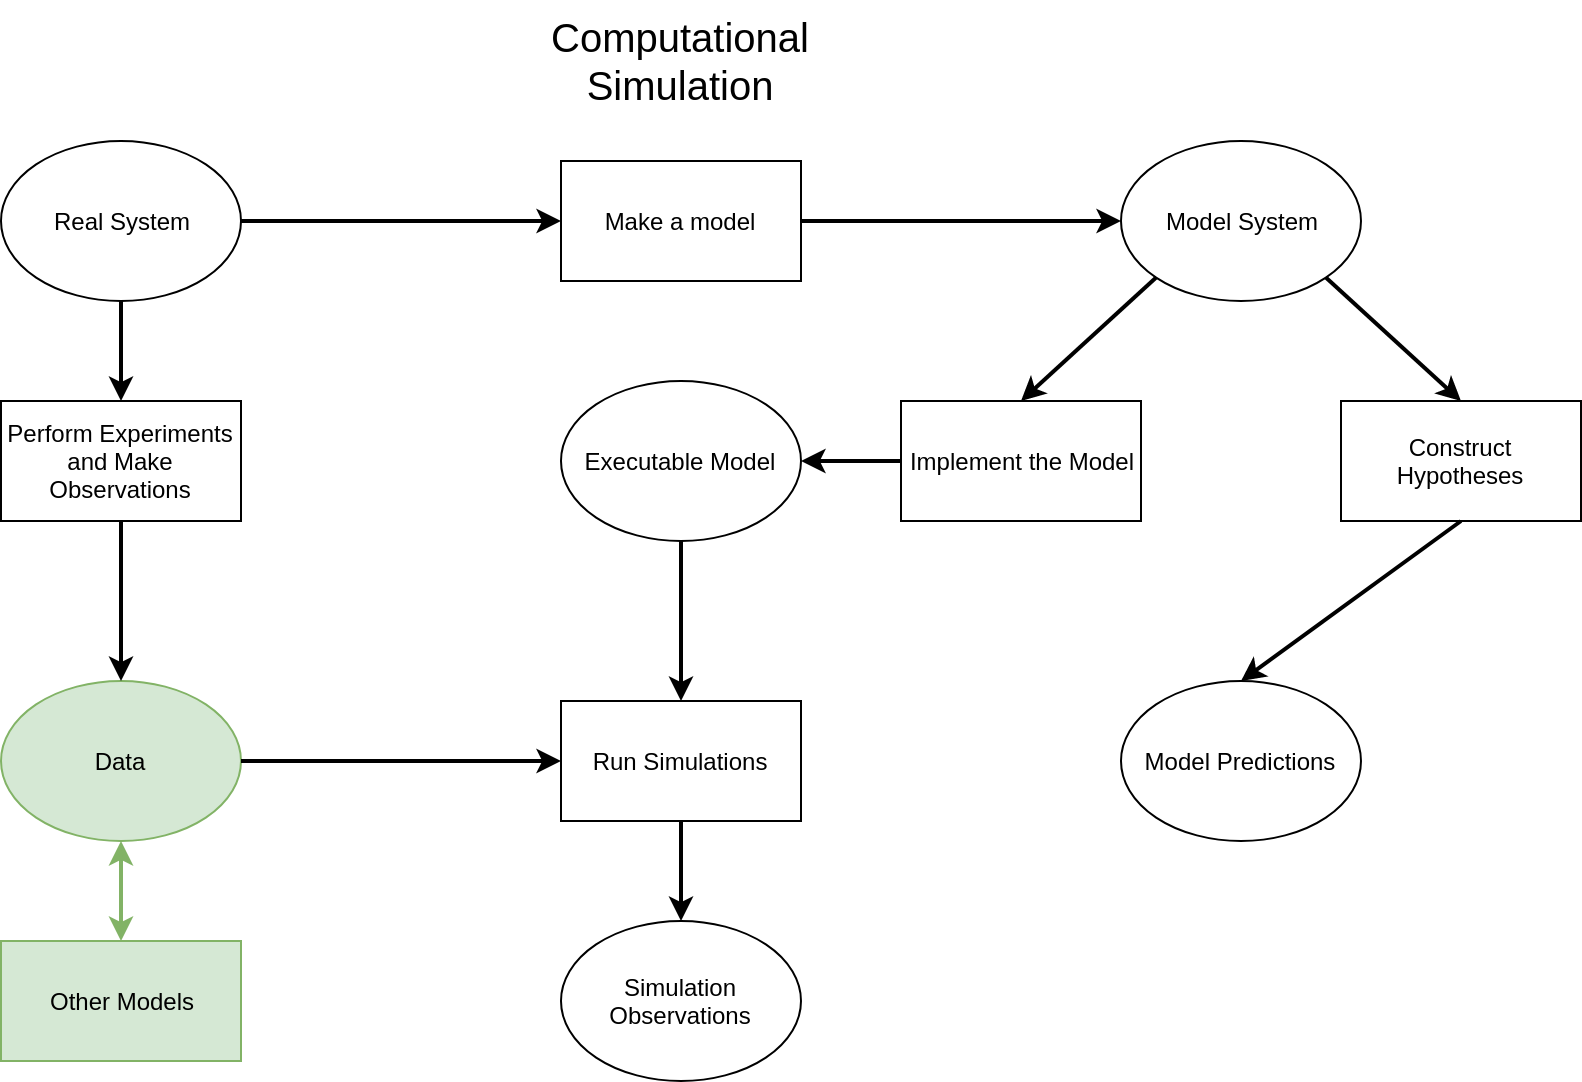

The diagram above was exported from draw.io. Its source (the exported page's mxGraphModel, read from the mxfile embedded in the PNG):
<mxGraphModel dx="1355" dy="726" grid="1" gridSize="10" guides="1" tooltips="1" connect="1" arrows="1" fold="1" page="1" pageScale="1" pageWidth="850" pageHeight="1100" math="0" shadow="0">
  <root>
    <mxCell id="0" />
    <mxCell id="1" parent="0" />
    <mxCell id="UdEEgBxOv0YgSfqaxe4V-1" value="Real System" style="ellipse;whiteSpace=wrap;html=1;" vertex="1" parent="1">
      <mxGeometry x="150" y="180" width="120" height="80" as="geometry" />
    </mxCell>
    <mxCell id="UdEEgBxOv0YgSfqaxe4V-2" value="Make a model" style="rounded=0;whiteSpace=wrap;html=1;" vertex="1" parent="1">
      <mxGeometry x="430" y="190" width="120" height="60" as="geometry" />
    </mxCell>
    <mxCell id="UdEEgBxOv0YgSfqaxe4V-3" value="Model System" style="ellipse;whiteSpace=wrap;html=1;" vertex="1" parent="1">
      <mxGeometry x="710" y="180" width="120" height="80" as="geometry" />
    </mxCell>
    <mxCell id="UdEEgBxOv0YgSfqaxe4V-4" value="Perform Experiments&lt;br&gt;and Make Observations" style="rounded=0;whiteSpace=wrap;html=1;" vertex="1" parent="1">
      <mxGeometry x="150" y="310" width="120" height="60" as="geometry" />
    </mxCell>
    <mxCell id="UdEEgBxOv0YgSfqaxe4V-6" value="Data" style="ellipse;whiteSpace=wrap;html=1;fillColor=#d5e8d4;strokeColor=#82b366;" vertex="1" parent="1">
      <mxGeometry x="150" y="450" width="120" height="80" as="geometry" />
    </mxCell>
    <mxCell id="UdEEgBxOv0YgSfqaxe4V-7" value="Implement the Model" style="rounded=0;whiteSpace=wrap;html=1;" vertex="1" parent="1">
      <mxGeometry x="600" y="310" width="120" height="60" as="geometry" />
    </mxCell>
    <mxCell id="UdEEgBxOv0YgSfqaxe4V-8" value="Construct Hypotheses" style="rounded=0;whiteSpace=wrap;html=1;" vertex="1" parent="1">
      <mxGeometry x="820" y="310" width="120" height="60" as="geometry" />
    </mxCell>
    <mxCell id="UdEEgBxOv0YgSfqaxe4V-9" value="Executable Model" style="ellipse;whiteSpace=wrap;html=1;" vertex="1" parent="1">
      <mxGeometry x="430" y="300" width="120" height="80" as="geometry" />
    </mxCell>
    <mxCell id="UdEEgBxOv0YgSfqaxe4V-10" value="Model Predictions" style="ellipse;whiteSpace=wrap;html=1;" vertex="1" parent="1">
      <mxGeometry x="710" y="450" width="120" height="80" as="geometry" />
    </mxCell>
    <mxCell id="UdEEgBxOv0YgSfqaxe4V-11" value="Run Simulations" style="rounded=0;whiteSpace=wrap;html=1;" vertex="1" parent="1">
      <mxGeometry x="430" y="460" width="120" height="60" as="geometry" />
    </mxCell>
    <mxCell id="UdEEgBxOv0YgSfqaxe4V-12" value="Simulation Observations" style="ellipse;whiteSpace=wrap;html=1;" vertex="1" parent="1">
      <mxGeometry x="430" y="570" width="120" height="80" as="geometry" />
    </mxCell>
    <mxCell id="UdEEgBxOv0YgSfqaxe4V-16" value="" style="endArrow=classic;html=1;exitX=0.5;exitY=1;exitDx=0;exitDy=0;entryX=0.5;entryY=0;entryDx=0;entryDy=0;strokeWidth=2;" edge="1" parent="1" source="UdEEgBxOv0YgSfqaxe4V-1" target="UdEEgBxOv0YgSfqaxe4V-4">
      <mxGeometry width="50" height="50" relative="1" as="geometry">
        <mxPoint x="60" y="260" as="sourcePoint" />
        <mxPoint x="110" y="210" as="targetPoint" />
      </mxGeometry>
    </mxCell>
    <mxCell id="UdEEgBxOv0YgSfqaxe4V-18" value="" style="endArrow=classic;html=1;exitX=0.5;exitY=1;exitDx=0;exitDy=0;strokeWidth=2;" edge="1" parent="1" source="UdEEgBxOv0YgSfqaxe4V-4" target="UdEEgBxOv0YgSfqaxe4V-6">
      <mxGeometry width="50" height="50" relative="1" as="geometry">
        <mxPoint x="40" y="820" as="sourcePoint" />
        <mxPoint x="90" y="770" as="targetPoint" />
      </mxGeometry>
    </mxCell>
    <mxCell id="UdEEgBxOv0YgSfqaxe4V-20" value="" style="endArrow=classic;html=1;exitX=1;exitY=0.5;exitDx=0;exitDy=0;entryX=0;entryY=0.5;entryDx=0;entryDy=0;strokeWidth=2;" edge="1" parent="1" source="UdEEgBxOv0YgSfqaxe4V-1" target="UdEEgBxOv0YgSfqaxe4V-2">
      <mxGeometry width="50" height="50" relative="1" as="geometry">
        <mxPoint x="40" y="820" as="sourcePoint" />
        <mxPoint x="90" y="770" as="targetPoint" />
      </mxGeometry>
    </mxCell>
    <mxCell id="UdEEgBxOv0YgSfqaxe4V-21" value="" style="endArrow=classic;html=1;exitX=1;exitY=0.5;exitDx=0;exitDy=0;entryX=0;entryY=0.5;entryDx=0;entryDy=0;strokeWidth=2;" edge="1" parent="1" source="UdEEgBxOv0YgSfqaxe4V-2" target="UdEEgBxOv0YgSfqaxe4V-3">
      <mxGeometry width="50" height="50" relative="1" as="geometry">
        <mxPoint x="40" y="820" as="sourcePoint" />
        <mxPoint x="90" y="770" as="targetPoint" />
      </mxGeometry>
    </mxCell>
    <mxCell id="UdEEgBxOv0YgSfqaxe4V-22" value="" style="endArrow=classic;html=1;exitX=0;exitY=1;exitDx=0;exitDy=0;entryX=0.5;entryY=0;entryDx=0;entryDy=0;strokeWidth=2;" edge="1" parent="1" source="UdEEgBxOv0YgSfqaxe4V-3" target="UdEEgBxOv0YgSfqaxe4V-7">
      <mxGeometry width="50" height="50" relative="1" as="geometry">
        <mxPoint x="40" y="820" as="sourcePoint" />
        <mxPoint x="90" y="770" as="targetPoint" />
      </mxGeometry>
    </mxCell>
    <mxCell id="UdEEgBxOv0YgSfqaxe4V-23" value="" style="endArrow=classic;html=1;exitX=1;exitY=1;exitDx=0;exitDy=0;entryX=0.5;entryY=0;entryDx=0;entryDy=0;strokeWidth=2;" edge="1" parent="1" source="UdEEgBxOv0YgSfqaxe4V-3" target="UdEEgBxOv0YgSfqaxe4V-8">
      <mxGeometry width="50" height="50" relative="1" as="geometry">
        <mxPoint x="40" y="820" as="sourcePoint" />
        <mxPoint x="90" y="770" as="targetPoint" />
      </mxGeometry>
    </mxCell>
    <mxCell id="UdEEgBxOv0YgSfqaxe4V-24" value="" style="endArrow=classic;html=1;exitX=0;exitY=0.5;exitDx=0;exitDy=0;entryX=1;entryY=0.5;entryDx=0;entryDy=0;strokeWidth=2;" edge="1" parent="1" source="UdEEgBxOv0YgSfqaxe4V-7" target="UdEEgBxOv0YgSfqaxe4V-9">
      <mxGeometry width="50" height="50" relative="1" as="geometry">
        <mxPoint x="40" y="820" as="sourcePoint" />
        <mxPoint x="90" y="770" as="targetPoint" />
      </mxGeometry>
    </mxCell>
    <mxCell id="UdEEgBxOv0YgSfqaxe4V-25" value="" style="endArrow=classic;html=1;exitX=0.5;exitY=1;exitDx=0;exitDy=0;entryX=0.5;entryY=0;entryDx=0;entryDy=0;strokeWidth=2;" edge="1" parent="1" source="UdEEgBxOv0YgSfqaxe4V-9" target="UdEEgBxOv0YgSfqaxe4V-11">
      <mxGeometry width="50" height="50" relative="1" as="geometry">
        <mxPoint x="40" y="820" as="sourcePoint" />
        <mxPoint x="90" y="770" as="targetPoint" />
      </mxGeometry>
    </mxCell>
    <mxCell id="UdEEgBxOv0YgSfqaxe4V-26" value="" style="endArrow=classic;html=1;exitX=0.5;exitY=1;exitDx=0;exitDy=0;strokeWidth=2;" edge="1" parent="1" source="UdEEgBxOv0YgSfqaxe4V-11" target="UdEEgBxOv0YgSfqaxe4V-12">
      <mxGeometry width="50" height="50" relative="1" as="geometry">
        <mxPoint x="40" y="820" as="sourcePoint" />
        <mxPoint x="90" y="770" as="targetPoint" />
      </mxGeometry>
    </mxCell>
    <mxCell id="UdEEgBxOv0YgSfqaxe4V-27" value="" style="endArrow=classic;html=1;exitX=0.5;exitY=1;exitDx=0;exitDy=0;entryX=0.5;entryY=0;entryDx=0;entryDy=0;strokeWidth=2;" edge="1" parent="1" source="UdEEgBxOv0YgSfqaxe4V-8" target="UdEEgBxOv0YgSfqaxe4V-10">
      <mxGeometry width="50" height="50" relative="1" as="geometry">
        <mxPoint x="40" y="820" as="sourcePoint" />
        <mxPoint x="90" y="770" as="targetPoint" />
      </mxGeometry>
    </mxCell>
    <mxCell id="UdEEgBxOv0YgSfqaxe4V-28" value="" style="endArrow=classic;html=1;exitX=1;exitY=0.5;exitDx=0;exitDy=0;entryX=0;entryY=0.5;entryDx=0;entryDy=0;strokeWidth=2;" edge="1" parent="1" source="UdEEgBxOv0YgSfqaxe4V-6" target="UdEEgBxOv0YgSfqaxe4V-11">
      <mxGeometry width="50" height="50" relative="1" as="geometry">
        <mxPoint x="40" y="690" as="sourcePoint" />
        <mxPoint x="90" y="640" as="targetPoint" />
      </mxGeometry>
    </mxCell>
    <mxCell id="UdEEgBxOv0YgSfqaxe4V-29" value="&lt;font style=&quot;font-size: 20px&quot;&gt;Computational Simulation&lt;/font&gt;" style="text;html=1;strokeColor=none;fillColor=none;align=center;verticalAlign=middle;whiteSpace=wrap;rounded=0;" vertex="1" parent="1">
      <mxGeometry x="405" y="110" width="170" height="60" as="geometry" />
    </mxCell>
    <mxCell id="UdEEgBxOv0YgSfqaxe4V-30" value="Other Models" style="rounded=0;whiteSpace=wrap;html=1;fillColor=#d5e8d4;strokeColor=#82b366;" vertex="1" parent="1">
      <mxGeometry x="150" y="580" width="120" height="60" as="geometry" />
    </mxCell>
    <mxCell id="UdEEgBxOv0YgSfqaxe4V-31" value="" style="endArrow=classic;startArrow=classic;html=1;strokeWidth=2;entryX=0.5;entryY=1;entryDx=0;entryDy=0;exitX=0.5;exitY=0;exitDx=0;exitDy=0;fillColor=#d5e8d4;strokeColor=#82b366;" edge="1" parent="1" source="UdEEgBxOv0YgSfqaxe4V-30" target="UdEEgBxOv0YgSfqaxe4V-6">
      <mxGeometry width="50" height="50" relative="1" as="geometry">
        <mxPoint x="150" y="720" as="sourcePoint" />
        <mxPoint x="200" y="670" as="targetPoint" />
      </mxGeometry>
    </mxCell>
  </root>
</mxGraphModel>